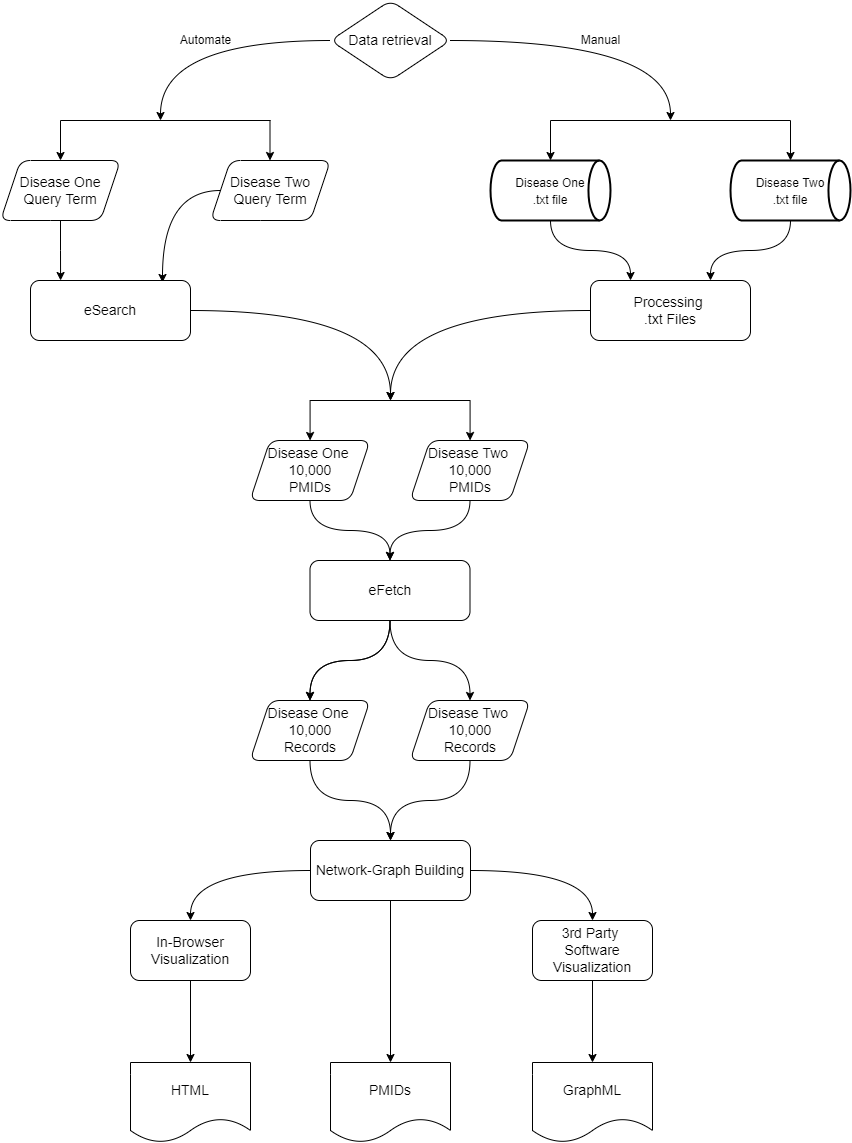

The diagram above was exported from draw.io. Its source (the exported page's mxGraphModel, read from the mxfile embedded in the PNG):
<mxGraphModel dx="1038" dy="556" grid="1" gridSize="10" guides="1" tooltips="1" connect="1" arrows="1" fold="1" page="0" pageScale="1" pageWidth="850" pageHeight="1100" background="none" math="0" shadow="0">
  <root>
    <mxCell id="0" />
    <mxCell id="1" parent="0" />
    <mxCell id="NZg3l_S5AXbEtGH7ME-H-112" value="Manual" style="edgeStyle=orthogonalEdgeStyle;rounded=1;orthogonalLoop=1;jettySize=auto;html=1;fontSize=12;curved=1;" parent="1" source="NZg3l_S5AXbEtGH7ME-H-1" edge="1">
      <mxGeometry relative="1" as="geometry">
        <mxPoint x="720" y="120" as="targetPoint" />
      </mxGeometry>
    </mxCell>
    <mxCell id="NZg3l_S5AXbEtGH7ME-H-116" value="Automate" style="edgeStyle=orthogonalEdgeStyle;rounded=1;orthogonalLoop=1;jettySize=auto;html=1;fontSize=12;curved=1;" parent="1" source="NZg3l_S5AXbEtGH7ME-H-1" edge="1">
      <mxGeometry relative="1" as="geometry">
        <mxPoint x="210" y="120" as="targetPoint" />
      </mxGeometry>
    </mxCell>
    <mxCell id="NZg3l_S5AXbEtGH7ME-H-1" value="&lt;font style=&quot;font-size: 14px&quot;&gt;Data retrieval&lt;br&gt;&lt;/font&gt;" style="rhombus;whiteSpace=wrap;html=1;rounded=1;" parent="1" vertex="1">
      <mxGeometry x="380" width="120" height="80" as="geometry" />
    </mxCell>
    <mxCell id="NZg3l_S5AXbEtGH7ME-H-18" value="" style="endArrow=none;html=1;rounded=1;fontSize=14;curved=1;" parent="1" edge="1">
      <mxGeometry width="50" height="50" relative="1" as="geometry">
        <mxPoint x="110" y="120" as="sourcePoint" />
        <mxPoint x="320" y="120" as="targetPoint" />
      </mxGeometry>
    </mxCell>
    <mxCell id="NZg3l_S5AXbEtGH7ME-H-20" value="" style="endArrow=classic;html=1;rounded=1;fontSize=14;curved=1;" parent="1" edge="1">
      <mxGeometry width="50" height="50" relative="1" as="geometry">
        <mxPoint x="319.5" y="120" as="sourcePoint" />
        <mxPoint x="319.5" y="160" as="targetPoint" />
      </mxGeometry>
    </mxCell>
    <mxCell id="NZg3l_S5AXbEtGH7ME-H-21" value="" style="endArrow=classic;html=1;rounded=1;fontSize=14;curved=1;" parent="1" edge="1">
      <mxGeometry width="50" height="50" relative="1" as="geometry">
        <mxPoint x="110" y="120" as="sourcePoint" />
        <mxPoint x="110" y="160" as="targetPoint" />
      </mxGeometry>
    </mxCell>
    <mxCell id="NZg3l_S5AXbEtGH7ME-H-120" style="edgeStyle=orthogonalEdgeStyle;rounded=1;orthogonalLoop=1;jettySize=auto;html=1;entryX=0.188;entryY=0;entryDx=0;entryDy=0;entryPerimeter=0;fontSize=12;curved=1;" parent="1" source="NZg3l_S5AXbEtGH7ME-H-23" target="NZg3l_S5AXbEtGH7ME-H-27" edge="1">
      <mxGeometry relative="1" as="geometry" />
    </mxCell>
    <mxCell id="NZg3l_S5AXbEtGH7ME-H-23" value="Disease One&lt;br&gt;Query Term" style="shape=parallelogram;perimeter=parallelogramPerimeter;whiteSpace=wrap;html=1;fixedSize=1;fontSize=14;rounded=1;" parent="1" vertex="1">
      <mxGeometry x="50" y="160" width="120" height="60" as="geometry" />
    </mxCell>
    <mxCell id="NZg3l_S5AXbEtGH7ME-H-119" style="edgeStyle=orthogonalEdgeStyle;rounded=1;orthogonalLoop=1;jettySize=auto;html=1;entryX=0.825;entryY=0.033;entryDx=0;entryDy=0;entryPerimeter=0;fontSize=12;curved=1;" parent="1" source="NZg3l_S5AXbEtGH7ME-H-24" target="NZg3l_S5AXbEtGH7ME-H-27" edge="1">
      <mxGeometry relative="1" as="geometry" />
    </mxCell>
    <mxCell id="NZg3l_S5AXbEtGH7ME-H-24" value="Disease Two&lt;br&gt;Query Term" style="shape=parallelogram;perimeter=parallelogramPerimeter;whiteSpace=wrap;html=1;fixedSize=1;fontSize=14;rounded=1;" parent="1" vertex="1">
      <mxGeometry x="260" y="160" width="120" height="60" as="geometry" />
    </mxCell>
    <mxCell id="NZg3l_S5AXbEtGH7ME-H-127" style="edgeStyle=orthogonalEdgeStyle;rounded=1;orthogonalLoop=1;jettySize=auto;html=1;fontSize=12;curved=1;" parent="1" source="NZg3l_S5AXbEtGH7ME-H-27" edge="1">
      <mxGeometry relative="1" as="geometry">
        <mxPoint x="440" y="400" as="targetPoint" />
      </mxGeometry>
    </mxCell>
    <mxCell id="NZg3l_S5AXbEtGH7ME-H-27" value="eSearch" style="rounded=1;whiteSpace=wrap;html=1;fontSize=14;" parent="1" vertex="1">
      <mxGeometry x="80" y="280" width="160" height="60" as="geometry" />
    </mxCell>
    <mxCell id="NZg3l_S5AXbEtGH7ME-H-41" style="edgeStyle=orthogonalEdgeStyle;rounded=1;orthogonalLoop=1;jettySize=auto;html=1;entryX=0.5;entryY=0;entryDx=0;entryDy=0;fontSize=14;curved=1;" parent="1" source="NZg3l_S5AXbEtGH7ME-H-30" target="NZg3l_S5AXbEtGH7ME-H-38" edge="1">
      <mxGeometry relative="1" as="geometry" />
    </mxCell>
    <mxCell id="NZg3l_S5AXbEtGH7ME-H-30" value="Disease One &lt;br&gt;10,000&lt;br&gt;PMIDs" style="shape=parallelogram;perimeter=parallelogramPerimeter;whiteSpace=wrap;html=1;fixedSize=1;fontSize=14;rounded=1;" parent="1" vertex="1">
      <mxGeometry x="299.5" y="440" width="120" height="60" as="geometry" />
    </mxCell>
    <mxCell id="NZg3l_S5AXbEtGH7ME-H-42" style="edgeStyle=orthogonalEdgeStyle;rounded=1;orthogonalLoop=1;jettySize=auto;html=1;entryX=0.5;entryY=0;entryDx=0;entryDy=0;fontSize=14;curved=1;" parent="1" source="NZg3l_S5AXbEtGH7ME-H-34" target="NZg3l_S5AXbEtGH7ME-H-38" edge="1">
      <mxGeometry relative="1" as="geometry" />
    </mxCell>
    <mxCell id="NZg3l_S5AXbEtGH7ME-H-34" value="Disease Two&amp;nbsp;&lt;br&gt;10,000&lt;br&gt;PMIDs" style="shape=parallelogram;perimeter=parallelogramPerimeter;whiteSpace=wrap;html=1;fixedSize=1;fontSize=14;rounded=1;" parent="1" vertex="1">
      <mxGeometry x="459.5" y="440" width="120" height="60" as="geometry" />
    </mxCell>
    <mxCell id="NZg3l_S5AXbEtGH7ME-H-35" value="" style="edgeStyle=orthogonalEdgeStyle;rounded=1;orthogonalLoop=1;jettySize=auto;html=1;fontSize=14;curved=1;" parent="1" source="NZg3l_S5AXbEtGH7ME-H-38" target="NZg3l_S5AXbEtGH7ME-H-39" edge="1">
      <mxGeometry relative="1" as="geometry" />
    </mxCell>
    <mxCell id="NZg3l_S5AXbEtGH7ME-H-36" value="" style="edgeStyle=orthogonalEdgeStyle;rounded=1;orthogonalLoop=1;jettySize=auto;html=1;fontSize=14;curved=1;" parent="1" source="NZg3l_S5AXbEtGH7ME-H-38" target="NZg3l_S5AXbEtGH7ME-H-39" edge="1">
      <mxGeometry relative="1" as="geometry" />
    </mxCell>
    <mxCell id="NZg3l_S5AXbEtGH7ME-H-37" style="edgeStyle=orthogonalEdgeStyle;rounded=1;orthogonalLoop=1;jettySize=auto;html=1;fontSize=14;curved=1;" parent="1" source="NZg3l_S5AXbEtGH7ME-H-38" edge="1">
      <mxGeometry relative="1" as="geometry">
        <mxPoint x="519.5" y="700" as="targetPoint" />
      </mxGeometry>
    </mxCell>
    <mxCell id="NZg3l_S5AXbEtGH7ME-H-38" value="eFetch" style="rounded=1;whiteSpace=wrap;html=1;fontSize=14;" parent="1" vertex="1">
      <mxGeometry x="359.5" y="560" width="160" height="60" as="geometry" />
    </mxCell>
    <mxCell id="NZg3l_S5AXbEtGH7ME-H-44" value="" style="edgeStyle=orthogonalEdgeStyle;rounded=1;orthogonalLoop=1;jettySize=auto;html=1;fontSize=14;curved=1;" parent="1" source="NZg3l_S5AXbEtGH7ME-H-39" target="NZg3l_S5AXbEtGH7ME-H-43" edge="1">
      <mxGeometry relative="1" as="geometry" />
    </mxCell>
    <mxCell id="NZg3l_S5AXbEtGH7ME-H-39" value="Disease One &lt;br&gt;10,000&lt;br&gt;Records" style="shape=parallelogram;perimeter=parallelogramPerimeter;whiteSpace=wrap;html=1;fixedSize=1;fontSize=14;rounded=1;" parent="1" vertex="1">
      <mxGeometry x="299.5" y="700" width="120" height="60" as="geometry" />
    </mxCell>
    <mxCell id="NZg3l_S5AXbEtGH7ME-H-45" style="edgeStyle=orthogonalEdgeStyle;rounded=1;orthogonalLoop=1;jettySize=auto;html=1;entryX=0.5;entryY=0;entryDx=0;entryDy=0;fontSize=14;curved=1;" parent="1" source="NZg3l_S5AXbEtGH7ME-H-40" target="NZg3l_S5AXbEtGH7ME-H-43" edge="1">
      <mxGeometry relative="1" as="geometry" />
    </mxCell>
    <mxCell id="NZg3l_S5AXbEtGH7ME-H-40" value="Disease Two&amp;nbsp;&lt;br&gt;10,000&lt;br&gt;Records" style="shape=parallelogram;perimeter=parallelogramPerimeter;whiteSpace=wrap;html=1;fixedSize=1;fontSize=14;rounded=1;" parent="1" vertex="1">
      <mxGeometry x="459.5" y="700" width="120" height="60" as="geometry" />
    </mxCell>
    <mxCell id="NZg3l_S5AXbEtGH7ME-H-95" style="edgeStyle=orthogonalEdgeStyle;rounded=1;orthogonalLoop=1;jettySize=auto;html=1;entryX=0.5;entryY=0;entryDx=0;entryDy=0;fontSize=12;curved=1;" parent="1" source="NZg3l_S5AXbEtGH7ME-H-43" target="NZg3l_S5AXbEtGH7ME-H-46" edge="1">
      <mxGeometry relative="1" as="geometry" />
    </mxCell>
    <mxCell id="NZg3l_S5AXbEtGH7ME-H-96" style="edgeStyle=orthogonalEdgeStyle;rounded=1;orthogonalLoop=1;jettySize=auto;html=1;entryX=0.5;entryY=0;entryDx=0;entryDy=0;fontSize=12;curved=1;" parent="1" source="NZg3l_S5AXbEtGH7ME-H-43" target="NZg3l_S5AXbEtGH7ME-H-48" edge="1">
      <mxGeometry relative="1" as="geometry" />
    </mxCell>
    <mxCell id="NZg3l_S5AXbEtGH7ME-H-100" value="" style="edgeStyle=orthogonalEdgeStyle;rounded=1;orthogonalLoop=1;jettySize=auto;html=1;fontSize=12;curved=1;" parent="1" source="NZg3l_S5AXbEtGH7ME-H-43" target="NZg3l_S5AXbEtGH7ME-H-99" edge="1">
      <mxGeometry relative="1" as="geometry" />
    </mxCell>
    <mxCell id="NZg3l_S5AXbEtGH7ME-H-43" value="Network-Graph Building" style="whiteSpace=wrap;html=1;fontSize=14;rounded=1;" parent="1" vertex="1">
      <mxGeometry x="360" y="840" width="160" height="60" as="geometry" />
    </mxCell>
    <mxCell id="NZg3l_S5AXbEtGH7ME-H-106" value="" style="edgeStyle=orthogonalEdgeStyle;rounded=1;orthogonalLoop=1;jettySize=auto;html=1;fontSize=12;curved=1;" parent="1" source="NZg3l_S5AXbEtGH7ME-H-46" target="NZg3l_S5AXbEtGH7ME-H-105" edge="1">
      <mxGeometry relative="1" as="geometry" />
    </mxCell>
    <mxCell id="NZg3l_S5AXbEtGH7ME-H-46" value="In-Browser Visualization" style="whiteSpace=wrap;html=1;fontSize=14;rounded=1;" parent="1" vertex="1">
      <mxGeometry x="180" y="920" width="120" height="60" as="geometry" />
    </mxCell>
    <mxCell id="NZg3l_S5AXbEtGH7ME-H-104" value="" style="edgeStyle=orthogonalEdgeStyle;rounded=1;orthogonalLoop=1;jettySize=auto;html=1;fontSize=12;curved=1;" parent="1" source="NZg3l_S5AXbEtGH7ME-H-48" target="NZg3l_S5AXbEtGH7ME-H-103" edge="1">
      <mxGeometry relative="1" as="geometry" />
    </mxCell>
    <mxCell id="NZg3l_S5AXbEtGH7ME-H-48" value="3rd Party &lt;br&gt;Software Visualization" style="whiteSpace=wrap;html=1;fontSize=14;rounded=1;" parent="1" vertex="1">
      <mxGeometry x="582" y="920" width="120" height="60" as="geometry" />
    </mxCell>
    <mxCell id="NZg3l_S5AXbEtGH7ME-H-124" style="edgeStyle=orthogonalEdgeStyle;rounded=1;orthogonalLoop=1;jettySize=auto;html=1;entryX=0.25;entryY=0;entryDx=0;entryDy=0;fontSize=12;curved=1;" parent="1" source="NZg3l_S5AXbEtGH7ME-H-56" target="NZg3l_S5AXbEtGH7ME-H-86" edge="1">
      <mxGeometry relative="1" as="geometry" />
    </mxCell>
    <mxCell id="NZg3l_S5AXbEtGH7ME-H-56" value="&lt;font style=&quot;font-size: 12px&quot;&gt;Disease One&lt;br&gt;.txt file&lt;/font&gt;" style="strokeWidth=2;html=1;shape=mxgraph.flowchart.direct_data;whiteSpace=wrap;fontSize=14;rounded=1;" parent="1" vertex="1">
      <mxGeometry x="540" y="160" width="120" height="60" as="geometry" />
    </mxCell>
    <mxCell id="NZg3l_S5AXbEtGH7ME-H-125" style="edgeStyle=orthogonalEdgeStyle;rounded=1;orthogonalLoop=1;jettySize=auto;html=1;entryX=0.75;entryY=0;entryDx=0;entryDy=0;fontSize=12;curved=1;" parent="1" source="NZg3l_S5AXbEtGH7ME-H-57" target="NZg3l_S5AXbEtGH7ME-H-86" edge="1">
      <mxGeometry relative="1" as="geometry" />
    </mxCell>
    <mxCell id="NZg3l_S5AXbEtGH7ME-H-57" value="&lt;font style=&quot;font-size: 12px&quot;&gt;Disease Two&lt;br&gt;.txt file&lt;/font&gt;" style="strokeWidth=2;html=1;shape=mxgraph.flowchart.direct_data;whiteSpace=wrap;fontSize=14;rounded=1;" parent="1" vertex="1">
      <mxGeometry x="780" y="160" width="120" height="60" as="geometry" />
    </mxCell>
    <mxCell id="NZg3l_S5AXbEtGH7ME-H-62" value="" style="endArrow=none;html=1;rounded=1;fontSize=14;curved=1;" parent="1" edge="1">
      <mxGeometry width="50" height="50" relative="1" as="geometry">
        <mxPoint x="600" y="120" as="sourcePoint" />
        <mxPoint x="840" y="120" as="targetPoint" />
      </mxGeometry>
    </mxCell>
    <mxCell id="NZg3l_S5AXbEtGH7ME-H-63" value="" style="endArrow=classic;html=1;rounded=1;fontSize=14;curved=1;" parent="1" edge="1">
      <mxGeometry width="50" height="50" relative="1" as="geometry">
        <mxPoint x="840" y="120" as="sourcePoint" />
        <mxPoint x="840" y="160" as="targetPoint" />
      </mxGeometry>
    </mxCell>
    <mxCell id="NZg3l_S5AXbEtGH7ME-H-64" value="" style="endArrow=classic;html=1;rounded=1;fontSize=14;curved=1;" parent="1" edge="1">
      <mxGeometry width="50" height="50" relative="1" as="geometry">
        <mxPoint x="600" y="120" as="sourcePoint" />
        <mxPoint x="600" y="160" as="targetPoint" />
      </mxGeometry>
    </mxCell>
    <mxCell id="NZg3l_S5AXbEtGH7ME-H-83" value="" style="endArrow=none;html=1;rounded=1;fontSize=14;curved=1;" parent="1" edge="1">
      <mxGeometry width="50" height="50" relative="1" as="geometry">
        <mxPoint x="359.58000000000004" y="400" as="sourcePoint" />
        <mxPoint x="519.58" y="400" as="targetPoint" />
      </mxGeometry>
    </mxCell>
    <mxCell id="NZg3l_S5AXbEtGH7ME-H-84" value="" style="endArrow=classic;html=1;rounded=1;fontSize=14;curved=1;" parent="1" edge="1">
      <mxGeometry width="50" height="50" relative="1" as="geometry">
        <mxPoint x="519.58" y="400" as="sourcePoint" />
        <mxPoint x="519.58" y="440" as="targetPoint" />
      </mxGeometry>
    </mxCell>
    <mxCell id="NZg3l_S5AXbEtGH7ME-H-85" value="" style="endArrow=classic;html=1;rounded=1;fontSize=14;curved=1;" parent="1" edge="1">
      <mxGeometry width="50" height="50" relative="1" as="geometry">
        <mxPoint x="359.58000000000004" y="400" as="sourcePoint" />
        <mxPoint x="359.58000000000004" y="440" as="targetPoint" />
      </mxGeometry>
    </mxCell>
    <mxCell id="NZg3l_S5AXbEtGH7ME-H-126" style="edgeStyle=orthogonalEdgeStyle;rounded=1;orthogonalLoop=1;jettySize=auto;html=1;fontSize=12;curved=1;" parent="1" source="NZg3l_S5AXbEtGH7ME-H-86" edge="1">
      <mxGeometry relative="1" as="geometry">
        <mxPoint x="440" y="400" as="targetPoint" />
      </mxGeometry>
    </mxCell>
    <mxCell id="NZg3l_S5AXbEtGH7ME-H-86" value="Processing &lt;br&gt;.txt Files" style="rounded=1;whiteSpace=wrap;html=1;fontSize=14;" parent="1" vertex="1">
      <mxGeometry x="640" y="280" width="160" height="60" as="geometry" />
    </mxCell>
    <mxCell id="NZg3l_S5AXbEtGH7ME-H-99" value="PMIDs" style="shape=document;whiteSpace=wrap;html=1;boundedLbl=1;fontSize=14;rounded=1;" parent="1" vertex="1">
      <mxGeometry x="380" y="1062" width="120" height="80" as="geometry" />
    </mxCell>
    <mxCell id="NZg3l_S5AXbEtGH7ME-H-103" value="GraphML" style="shape=document;whiteSpace=wrap;html=1;boundedLbl=1;fontSize=14;rounded=1;" parent="1" vertex="1">
      <mxGeometry x="582" y="1062" width="120" height="80" as="geometry" />
    </mxCell>
    <mxCell id="NZg3l_S5AXbEtGH7ME-H-105" value="HTML" style="shape=document;whiteSpace=wrap;html=1;boundedLbl=1;fontSize=14;rounded=1;" parent="1" vertex="1">
      <mxGeometry x="180" y="1062" width="120" height="80" as="geometry" />
    </mxCell>
  </root>
</mxGraphModel>